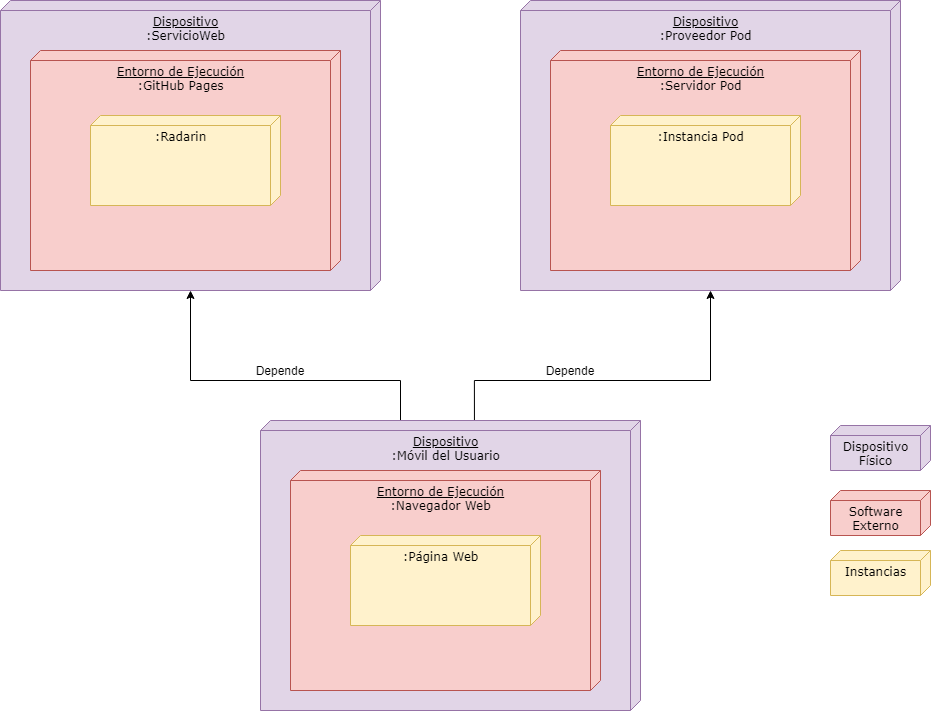

The diagram above was exported from draw.io. Its source (the exported page's mxGraphModel, read from the mxfile embedded in the PNG):
<mxGraphModel dx="1182" dy="675" grid="1" gridSize="10" guides="1" tooltips="1" connect="1" arrows="1" fold="1" page="1" pageScale="1" pageWidth="1100" pageHeight="850" background="#ffffff" math="0" shadow="0">
  <root>
    <mxCell id="0" />
    <mxCell id="1" parent="0" />
    <mxCell id="39150e848f15840c-1" value="&lt;u&gt;Dispositivo&lt;/u&gt;&lt;br&gt;:ServicioWeb" style="verticalAlign=top;align=center;spacingTop=8;spacingLeft=2;spacingRight=12;shape=cube;size=10;direction=south;fontStyle=0;html=1;rounded=0;shadow=0;comic=0;labelBackgroundColor=none;strokeWidth=1;fontFamily=Verdana;fontSize=12;fillColor=#e1d5e7;strokeColor=#9673a6;" parent="1" vertex="1">
      <mxGeometry x="120" y="70" width="380" height="290" as="geometry" />
    </mxCell>
    <mxCell id="76dGI8N0wpZBFM8VbXAm-1" value="&lt;u&gt;Entorno de Ejecución&lt;/u&gt;&lt;br&gt;:GitHub Pages" style="verticalAlign=top;align=center;spacingTop=8;spacingLeft=2;spacingRight=12;shape=cube;size=10;direction=south;fontStyle=0;html=1;rounded=0;shadow=0;comic=0;labelBackgroundColor=none;strokeWidth=1;fontFamily=Verdana;fontSize=12;fillColor=#f8cecc;strokeColor=#b85450;" vertex="1" parent="1">
      <mxGeometry x="150" y="120" width="310" height="220" as="geometry" />
    </mxCell>
    <mxCell id="76dGI8N0wpZBFM8VbXAm-6" value=":Radarin" style="verticalAlign=top;align=center;spacingTop=8;spacingLeft=2;spacingRight=12;shape=cube;size=10;direction=south;fontStyle=0;html=1;rounded=0;shadow=0;comic=0;labelBackgroundColor=none;strokeWidth=1;fontFamily=Verdana;fontSize=12;fillColor=#fff2cc;strokeColor=#d6b656;" vertex="1" parent="1">
      <mxGeometry x="210" y="185" width="190" height="90" as="geometry" />
    </mxCell>
    <mxCell id="76dGI8N0wpZBFM8VbXAm-14" style="edgeStyle=orthogonalEdgeStyle;rounded=0;orthogonalLoop=1;jettySize=auto;html=1;startArrow=classic;startFill=1;endArrow=none;endFill=0;entryX=0;entryY=0.437;entryDx=0;entryDy=0;entryPerimeter=0;" edge="1" parent="1" source="76dGI8N0wpZBFM8VbXAm-7" target="76dGI8N0wpZBFM8VbXAm-10">
      <mxGeometry relative="1" as="geometry">
        <mxPoint x="650" y="487" as="targetPoint" />
        <Array as="points">
          <mxPoint x="830" y="450" />
          <mxPoint x="594" y="450" />
        </Array>
      </mxGeometry>
    </mxCell>
    <mxCell id="76dGI8N0wpZBFM8VbXAm-7" value="&lt;u&gt;Dispositivo&lt;/u&gt;&lt;br&gt;:Proveedor Pod" style="verticalAlign=top;align=center;spacingTop=8;spacingLeft=2;spacingRight=12;shape=cube;size=10;direction=south;fontStyle=0;html=1;rounded=0;shadow=0;comic=0;labelBackgroundColor=none;strokeWidth=1;fontFamily=Verdana;fontSize=12;fillColor=#e1d5e7;strokeColor=#9673a6;" vertex="1" parent="1">
      <mxGeometry x="640" y="70" width="380" height="290" as="geometry" />
    </mxCell>
    <mxCell id="76dGI8N0wpZBFM8VbXAm-8" value="&lt;u&gt;Entorno de Ejecución&lt;/u&gt;&lt;br&gt;:Servidor Pod" style="verticalAlign=top;align=center;spacingTop=8;spacingLeft=2;spacingRight=12;shape=cube;size=10;direction=south;fontStyle=0;html=1;rounded=0;shadow=0;comic=0;labelBackgroundColor=none;strokeWidth=1;fontFamily=Verdana;fontSize=12;fillColor=#f8cecc;strokeColor=#b85450;" vertex="1" parent="1">
      <mxGeometry x="670" y="120" width="310" height="220" as="geometry" />
    </mxCell>
    <mxCell id="76dGI8N0wpZBFM8VbXAm-9" value=":Instancia Pod" style="verticalAlign=top;align=center;spacingTop=8;spacingLeft=2;spacingRight=12;shape=cube;size=10;direction=south;fontStyle=0;html=1;rounded=0;shadow=0;comic=0;labelBackgroundColor=none;strokeWidth=1;fontFamily=Verdana;fontSize=12;fillColor=#fff2cc;strokeColor=#d6b656;" vertex="1" parent="1">
      <mxGeometry x="730" y="185" width="190" height="90" as="geometry" />
    </mxCell>
    <mxCell id="76dGI8N0wpZBFM8VbXAm-13" style="rounded=0;orthogonalLoop=1;jettySize=auto;html=1;startArrow=none;startFill=0;edgeStyle=orthogonalEdgeStyle;endArrow=classic;endFill=1;" edge="1" parent="1" source="76dGI8N0wpZBFM8VbXAm-10" target="39150e848f15840c-1">
      <mxGeometry relative="1" as="geometry">
        <Array as="points">
          <mxPoint x="520" y="450" />
          <mxPoint x="310" y="450" />
        </Array>
      </mxGeometry>
    </mxCell>
    <mxCell id="76dGI8N0wpZBFM8VbXAm-10" value="&lt;u&gt;Dispositivo&lt;/u&gt;&lt;br&gt;:Móvil del Usuario" style="verticalAlign=top;align=center;spacingTop=8;spacingLeft=2;spacingRight=12;shape=cube;size=10;direction=south;fontStyle=0;html=1;rounded=0;shadow=0;comic=0;labelBackgroundColor=none;strokeWidth=1;fontFamily=Verdana;fontSize=12;fillColor=#e1d5e7;strokeColor=#9673a6;" vertex="1" parent="1">
      <mxGeometry x="380" y="490" width="380" height="290" as="geometry" />
    </mxCell>
    <mxCell id="76dGI8N0wpZBFM8VbXAm-11" value="&lt;u&gt;Entorno de Ejecución&lt;/u&gt;&lt;br&gt;:Navegador Web" style="verticalAlign=top;align=center;spacingTop=8;spacingLeft=2;spacingRight=12;shape=cube;size=10;direction=south;fontStyle=0;html=1;rounded=0;shadow=0;comic=0;labelBackgroundColor=none;strokeWidth=1;fontFamily=Verdana;fontSize=12;fillColor=#f8cecc;strokeColor=#b85450;" vertex="1" parent="1">
      <mxGeometry x="410" y="540" width="310" height="220" as="geometry" />
    </mxCell>
    <mxCell id="76dGI8N0wpZBFM8VbXAm-12" value=":Página Web" style="verticalAlign=top;align=center;spacingTop=8;spacingLeft=2;spacingRight=12;shape=cube;size=10;direction=south;fontStyle=0;html=1;rounded=0;shadow=0;comic=0;labelBackgroundColor=none;strokeWidth=1;fontFamily=Verdana;fontSize=12;fillColor=#fff2cc;strokeColor=#d6b656;" vertex="1" parent="1">
      <mxGeometry x="470" y="605" width="190" height="90" as="geometry" />
    </mxCell>
    <mxCell id="76dGI8N0wpZBFM8VbXAm-15" value="Depende" style="text;html=1;strokeColor=none;fillColor=none;align=center;verticalAlign=middle;whiteSpace=wrap;rounded=0;" vertex="1" parent="1">
      <mxGeometry x="670" y="430" width="40" height="20" as="geometry" />
    </mxCell>
    <mxCell id="76dGI8N0wpZBFM8VbXAm-16" value="Depende" style="text;html=1;strokeColor=none;fillColor=none;align=center;verticalAlign=middle;whiteSpace=wrap;rounded=0;" vertex="1" parent="1">
      <mxGeometry x="380" y="430" width="40" height="20" as="geometry" />
    </mxCell>
    <mxCell id="76dGI8N0wpZBFM8VbXAm-17" value="Dispositivo&lt;br&gt;Físico" style="verticalAlign=top;align=center;spacingTop=8;spacingLeft=2;spacingRight=12;shape=cube;size=10;direction=south;fontStyle=0;html=1;rounded=0;shadow=0;comic=0;labelBackgroundColor=none;strokeWidth=1;fontFamily=Verdana;fontSize=12;fillColor=#e1d5e7;strokeColor=#9673a6;" vertex="1" parent="1">
      <mxGeometry x="950" y="495" width="100" height="45" as="geometry" />
    </mxCell>
    <mxCell id="76dGI8N0wpZBFM8VbXAm-19" value="Software&lt;br&gt;Externo" style="verticalAlign=top;align=center;spacingTop=8;spacingLeft=2;spacingRight=12;shape=cube;size=10;direction=south;fontStyle=0;html=1;rounded=0;shadow=0;comic=0;labelBackgroundColor=none;strokeWidth=1;fontFamily=Verdana;fontSize=12;fillColor=#f8cecc;strokeColor=#b85450;" vertex="1" parent="1">
      <mxGeometry x="950" y="560" width="100" height="45" as="geometry" />
    </mxCell>
    <mxCell id="76dGI8N0wpZBFM8VbXAm-20" value="Instancias" style="verticalAlign=top;align=center;spacingTop=8;spacingLeft=2;spacingRight=12;shape=cube;size=10;direction=south;fontStyle=0;html=1;rounded=0;shadow=0;comic=0;labelBackgroundColor=none;strokeWidth=1;fontFamily=Verdana;fontSize=12;fillColor=#fff2cc;strokeColor=#d6b656;" vertex="1" parent="1">
      <mxGeometry x="950" y="620" width="100" height="45" as="geometry" />
    </mxCell>
  </root>
</mxGraphModel>